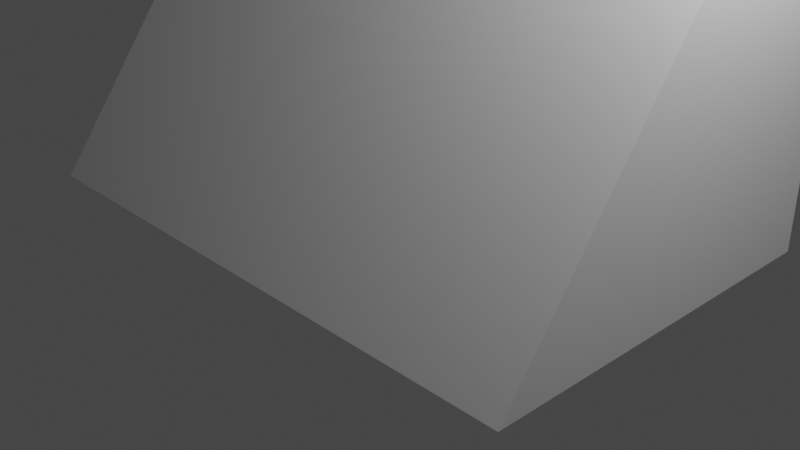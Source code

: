 # Source: simple_box.blend  (saved by Blender 2.90.4; exported with 4.5.12 LTS)
import bpy
from mathutils import Matrix  # noqa: F401  (used for matrix-valued properties, if any)

bpy.ops.wm.read_factory_settings(use_empty=True)
scene = bpy.context.scene
scene.name = 'Scene'

# ---- collections
col_collection = bpy.data.collections.new('Collection'); scene.collection.children.link(col_collection)

# ---- world
world_world = bpy.data.worlds.new('World'); scene.world = world_world
world_world.use_nodes = True; world_world.node_tree.nodes.clear()
_N = world_world.node_tree.nodes; _L = world_world.node_tree.links
n0 = _N.new('ShaderNodeOutputWorld'); n0.name = 'World Output'; n0.location = (300, 300)
n1 = _N.new('ShaderNodeBackground'); n1.name = 'Background'; n1.location = (10, 300)
n1.inputs[0].default_value = (0.05088, 0.05088, 0.05088, 1.0)
_L.new(n1.outputs[0], n0.inputs[0])
n0.is_active_output = True
world_world.color = (0.05088, 0.05088, 0.05088)
world_world.use_sun_shadow = False
world_world.sun_shadow_jitter_overblur = 0.0

# ---- cameras
cam_camera = bpy.data.cameras.new('Camera')
cam_camera.clip_end = 100.0
cam_camera.ortho_scale = 7.314

# ---- lights
light_light = bpy.data.lights.new('Light', 'POINT')
light_light.transmission_factor = 0.0
light_light.energy = 1000.0
light_light.shadow_soft_size = 0.1
light_light.shadow_maximum_resolution = 0.006
light_light.use_absolute_resolution = True

# ---- meshes
me_cube_001 = bpy.data.meshes.new('Cube.001')
me_cube_001.from_pydata([(-3.162, -2.055, -1.769), (-3.162, 0.5288, 1.769), (-3.162, 2.055, -1.769), (-3.162, 2.055, 1.769), (3.162, -2.055, -1.769), (3.162, 0.5288, 1.769), (3.162, 2.055, -1.769), (3.162, 2.055, 1.769)], [], [(0, 1, 3, 2), (2, 3, 7, 6), (6, 7, 5, 4), (4, 5, 1, 0), (2, 6, 4, 0), (7, 3, 1, 5)])
_uv = me_cube_001.uv_layers.new(name='UVMap')
_uv.uv.foreach_set('vector', [0.375, 0.0, 0.625, 0.0, 0.625, 0.25, 0.375, 0.25, 0.375, 0.25, 0.625, 0.25, 0.625, 0.5, 0.375, 0.5, 0.375, 0.5, 0.625, 0.5, 0.625, 0.75, 0.375, 0.75, 0.375, 0.75, 0.625, 0.75, 0.625, 1.0, 0.375, 1.0, 0.125, 0.5, 0.375, 0.5, 0.375, 0.75, 0.125, 0.75, 0.625, 0.5, 0.875, 0.5, 0.875, 0.75, 0.625, 0.75])
me_cube_001.use_remesh_fix_poles = True
me_cube_001.use_remesh_preserve_attributes = False
me_cube_001.use_mirror_vertex_groups = False
me_cube_001.update()

# ---- objects
ob_light = bpy.data.objects.new('Light', light_light)
ob_camera = bpy.data.objects.new('Camera', cam_camera)
ob_cube = bpy.data.objects.new('Cube', me_cube_001)

# ---- transforms, parenting, visibility, modifiers, constraints
ob_light.location = (4.076, 1.005, 5.904)
ob_light.rotation_euler = (0.6503, 0.05522, 1.866)
ob_light.lock_rotations_4d = False
ob_light.empty_display_type = 'ARROWS'
ob_light.color = (0.0, 0.0, 0.0, 0.0)
ob_light.lineart.crease_threshold = 0.0
ob_camera.location = (7.359, -6.926, 4.958)
ob_camera.rotation_euler = (1.109, 0.0, 0.8149)
ob_camera.lock_rotations_4d = False
ob_camera.empty_display_type = 'ARROWS'
ob_camera.color = (0.0, 0.0, 0.0, 0.0)
ob_camera.display_type = 'WIRE'
ob_camera.lineart.crease_threshold = 0.0
ob_cube.location = (-0.09678, 0.1596, 1.769)
ob_cube.lineart.crease_threshold = 0.0

# ---- collection membership
col_collection.objects.link(ob_light)
col_collection.objects.link(ob_camera)
col_collection.objects.link(ob_cube)

# ---- scene / render settings (as saved in the file)
scene.camera = ob_camera
scene.frame_start = 1; scene.frame_end = 250; scene.frame_set(25)
scene.render.engine = 'BLENDER_EEVEE_NEXT'
scene.cycles.use_denoising = False
scene.cycles.samples = 128
scene.cycles.sampling_pattern = 'TABULATED_SOBOL'
scene.cycles.use_adaptive_sampling = False
scene.cycles.use_light_tree = False
scene.view_settings.view_transform = 'Filmic'
bpy.context.view_layer.update()
